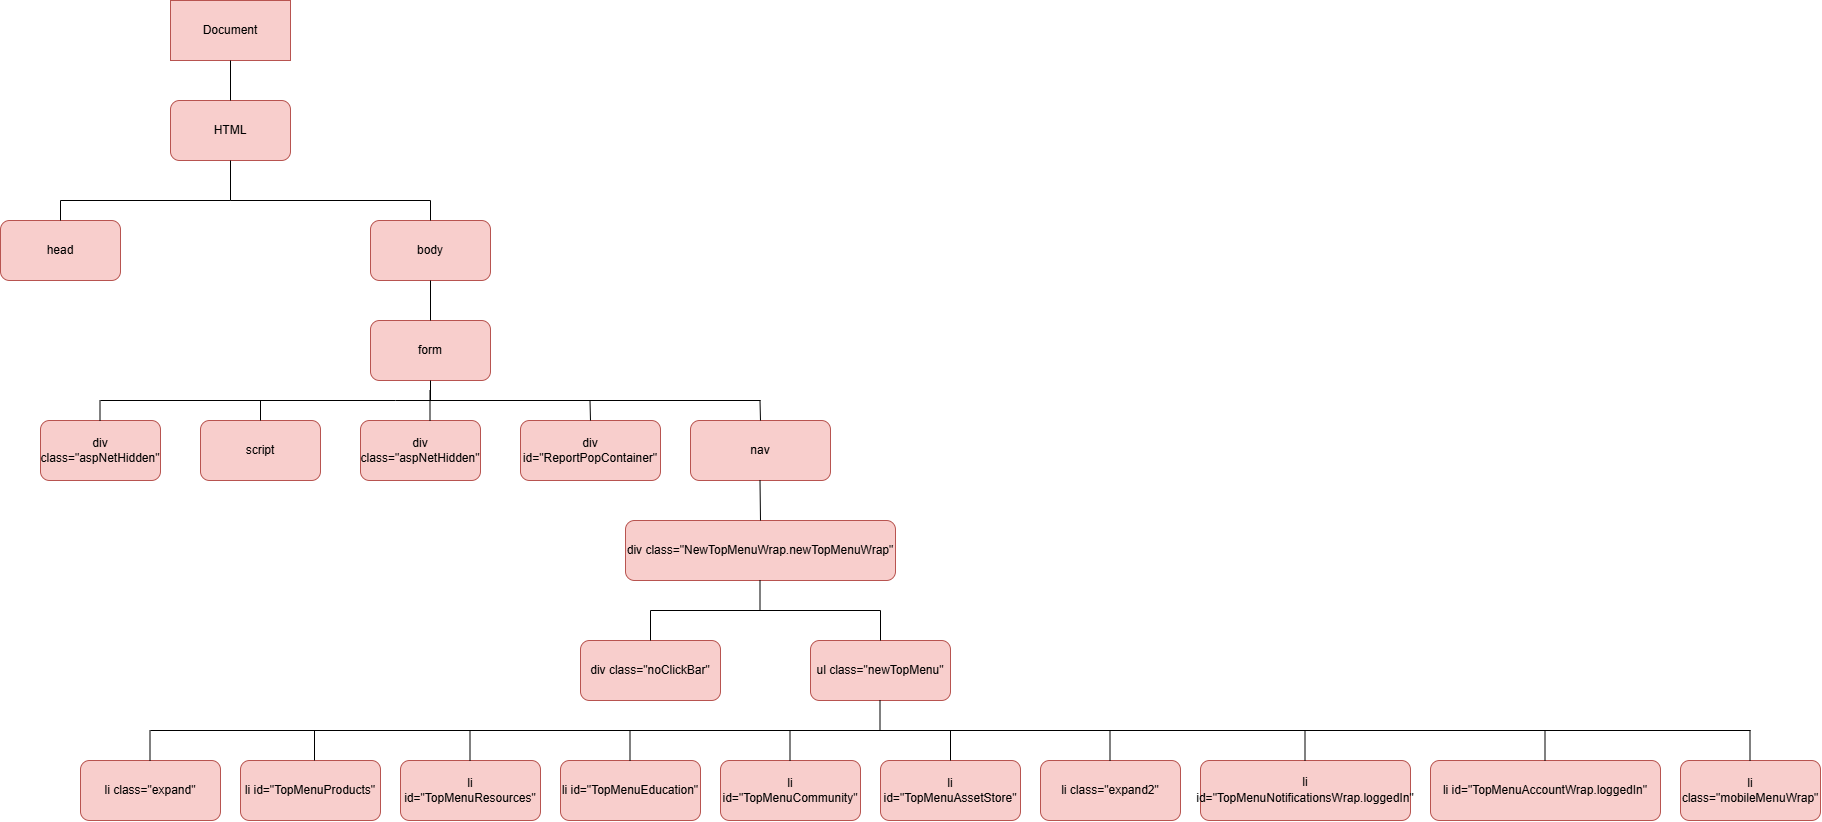

The diagram above was exported from draw.io. Its source (the exported page's mxGraphModel, read from the mxfile embedded in the PNG):
<mxGraphModel dx="2227" dy="1184" grid="1" gridSize="10" guides="1" tooltips="1" connect="1" arrows="1" fold="1" page="1" pageScale="1" pageWidth="850" pageHeight="1100" math="0" shadow="0">
  <root>
    <mxCell id="0" />
    <mxCell id="1" parent="0" />
    <mxCell id="yX7wj6LuDBPPgLdkuJKx-1" value="Document" style="rounded=0;whiteSpace=wrap;html=1;fillColor=#f8cecc;strokeColor=#b85450;" parent="1" vertex="1">
      <mxGeometry x="280" y="20" width="120" height="60" as="geometry" />
    </mxCell>
    <mxCell id="yX7wj6LuDBPPgLdkuJKx-2" value="HTML" style="rounded=1;whiteSpace=wrap;html=1;fillColor=#f8cecc;strokeColor=#b85450;" parent="1" vertex="1">
      <mxGeometry x="280" y="120" width="120" height="60" as="geometry" />
    </mxCell>
    <mxCell id="yX7wj6LuDBPPgLdkuJKx-3" value="body" style="rounded=1;whiteSpace=wrap;html=1;fillColor=#f8cecc;strokeColor=#b85450;" parent="1" vertex="1">
      <mxGeometry x="480" y="240" width="120" height="60" as="geometry" />
    </mxCell>
    <mxCell id="yX7wj6LuDBPPgLdkuJKx-4" value="head" style="rounded=1;whiteSpace=wrap;html=1;fillColor=#f8cecc;strokeColor=#b85450;" parent="1" vertex="1">
      <mxGeometry x="110" y="240" width="120" height="60" as="geometry" />
    </mxCell>
    <mxCell id="yX7wj6LuDBPPgLdkuJKx-5" value="form" style="rounded=1;whiteSpace=wrap;html=1;fillColor=#f8cecc;strokeColor=#b85450;" parent="1" vertex="1">
      <mxGeometry x="480" y="340" width="120" height="60" as="geometry" />
    </mxCell>
    <mxCell id="yX7wj6LuDBPPgLdkuJKx-6" value="div class=&quot;aspNetHidden&quot;" style="rounded=1;whiteSpace=wrap;html=1;fillColor=#f8cecc;strokeColor=#b85450;" parent="1" vertex="1">
      <mxGeometry x="150" y="440" width="120" height="60" as="geometry" />
    </mxCell>
    <mxCell id="yX7wj6LuDBPPgLdkuJKx-7" value="script" style="rounded=1;whiteSpace=wrap;html=1;fillColor=#f8cecc;strokeColor=#b85450;" parent="1" vertex="1">
      <mxGeometry x="310" y="440" width="120" height="60" as="geometry" />
    </mxCell>
    <mxCell id="yX7wj6LuDBPPgLdkuJKx-8" value="div class=&quot;aspNetHidden&quot;" style="rounded=1;whiteSpace=wrap;html=1;fillColor=#f8cecc;strokeColor=#b85450;" parent="1" vertex="1">
      <mxGeometry x="470" y="440" width="120" height="60" as="geometry" />
    </mxCell>
    <mxCell id="yX7wj6LuDBPPgLdkuJKx-9" value="div id=&quot;ReportPopContainer&quot;" style="rounded=1;whiteSpace=wrap;html=1;fillColor=#f8cecc;strokeColor=#b85450;" parent="1" vertex="1">
      <mxGeometry x="630" y="440" width="140" height="60" as="geometry" />
    </mxCell>
    <mxCell id="yX7wj6LuDBPPgLdkuJKx-10" value="nav" style="rounded=1;whiteSpace=wrap;html=1;fillColor=#f8cecc;strokeColor=#b85450;" parent="1" vertex="1">
      <mxGeometry x="800" y="440" width="140" height="60" as="geometry" />
    </mxCell>
    <mxCell id="yX7wj6LuDBPPgLdkuJKx-11" value="div class=&quot;NewTopMenuWrap.newTopMenuWrap&quot;" style="rounded=1;whiteSpace=wrap;html=1;fillColor=#f8cecc;strokeColor=#b85450;" parent="1" vertex="1">
      <mxGeometry x="735" y="540" width="270" height="60" as="geometry" />
    </mxCell>
    <mxCell id="yX7wj6LuDBPPgLdkuJKx-13" value="div class=&quot;noClickBar&quot;" style="rounded=1;whiteSpace=wrap;html=1;fillColor=#f8cecc;strokeColor=#b85450;" parent="1" vertex="1">
      <mxGeometry x="690" y="660" width="140" height="60" as="geometry" />
    </mxCell>
    <mxCell id="yX7wj6LuDBPPgLdkuJKx-14" value="ul class=&quot;newTopMenu&quot;" style="rounded=1;whiteSpace=wrap;html=1;fillColor=#f8cecc;strokeColor=#b85450;" parent="1" vertex="1">
      <mxGeometry x="920" y="660" width="140" height="60" as="geometry" />
    </mxCell>
    <mxCell id="yX7wj6LuDBPPgLdkuJKx-15" value="li id=&quot;TopMenuResources&quot;" style="rounded=1;whiteSpace=wrap;html=1;fillColor=#f8cecc;strokeColor=#b85450;" parent="1" vertex="1">
      <mxGeometry x="510" y="780" width="140" height="60" as="geometry" />
    </mxCell>
    <mxCell id="yX7wj6LuDBPPgLdkuJKx-16" value="li id=&quot;TopMenuProducts&quot;" style="rounded=1;whiteSpace=wrap;html=1;fillColor=#f8cecc;strokeColor=#b85450;" parent="1" vertex="1">
      <mxGeometry x="350" y="780" width="140" height="60" as="geometry" />
    </mxCell>
    <mxCell id="yX7wj6LuDBPPgLdkuJKx-17" value="li id=&quot;TopMenuEducation&quot;" style="rounded=1;whiteSpace=wrap;html=1;fillColor=#f8cecc;strokeColor=#b85450;" parent="1" vertex="1">
      <mxGeometry x="670" y="780" width="140" height="60" as="geometry" />
    </mxCell>
    <mxCell id="yX7wj6LuDBPPgLdkuJKx-18" value="li class=&quot;expand&quot;" style="rounded=1;whiteSpace=wrap;html=1;fillColor=#f8cecc;strokeColor=#b85450;" parent="1" vertex="1">
      <mxGeometry x="190" y="780" width="140" height="60" as="geometry" />
    </mxCell>
    <mxCell id="yX7wj6LuDBPPgLdkuJKx-19" value="li id=&quot;TopMenuCommunity&quot;" style="rounded=1;whiteSpace=wrap;html=1;fillColor=#f8cecc;strokeColor=#b85450;" parent="1" vertex="1">
      <mxGeometry x="830" y="780" width="140" height="60" as="geometry" />
    </mxCell>
    <mxCell id="yX7wj6LuDBPPgLdkuJKx-20" value="li id=&quot;TopMenuAssetStore&quot;" style="rounded=1;whiteSpace=wrap;html=1;fillColor=#f8cecc;strokeColor=#b85450;" parent="1" vertex="1">
      <mxGeometry x="990" y="780" width="140" height="60" as="geometry" />
    </mxCell>
    <mxCell id="yX7wj6LuDBPPgLdkuJKx-21" value="li class=&quot;expand2&quot;" style="rounded=1;whiteSpace=wrap;html=1;fillColor=#f8cecc;strokeColor=#b85450;" parent="1" vertex="1">
      <mxGeometry x="1150" y="780" width="140" height="60" as="geometry" />
    </mxCell>
    <mxCell id="yX7wj6LuDBPPgLdkuJKx-22" value="&lt;p style=&quot;line-height: 130%;&quot;&gt;li id=&quot;TopMenuNotificationsWrap.loggedIn&quot;&lt;/p&gt;" style="rounded=1;whiteSpace=wrap;html=1;fillColor=#f8cecc;strokeColor=#b85450;align=center;" parent="1" vertex="1">
      <mxGeometry x="1310" y="780" width="210" height="60" as="geometry" />
    </mxCell>
    <mxCell id="yX7wj6LuDBPPgLdkuJKx-25" value="li id=&quot;TopMenuAccountWrap.loggedIn&quot;" style="rounded=1;whiteSpace=wrap;html=1;fillColor=#f8cecc;strokeColor=#b85450;" parent="1" vertex="1">
      <mxGeometry x="1540" y="780" width="230" height="60" as="geometry" />
    </mxCell>
    <mxCell id="yX7wj6LuDBPPgLdkuJKx-26" value="li class=&quot;mobileMenuWrap&quot;" style="rounded=1;whiteSpace=wrap;html=1;fillColor=#f8cecc;strokeColor=#b85450;" parent="1" vertex="1">
      <mxGeometry x="1790" y="780" width="140" height="60" as="geometry" />
    </mxCell>
    <mxCell id="yX7wj6LuDBPPgLdkuJKx-27" value="" style="endArrow=none;html=1;rounded=0;" parent="1" edge="1">
      <mxGeometry width="50" height="50" relative="1" as="geometry">
        <mxPoint x="170" y="220" as="sourcePoint" />
        <mxPoint x="540" y="220" as="targetPoint" />
        <Array as="points">
          <mxPoint x="340" y="220" />
        </Array>
      </mxGeometry>
    </mxCell>
    <mxCell id="yX7wj6LuDBPPgLdkuJKx-30" value="" style="endArrow=none;html=1;rounded=0;entryX=0.5;entryY=1;entryDx=0;entryDy=0;" parent="1" target="yX7wj6LuDBPPgLdkuJKx-2" edge="1">
      <mxGeometry width="50" height="50" relative="1" as="geometry">
        <mxPoint x="340" y="220" as="sourcePoint" />
        <mxPoint x="340" y="360" as="targetPoint" />
      </mxGeometry>
    </mxCell>
    <mxCell id="yX7wj6LuDBPPgLdkuJKx-31" value="" style="endArrow=none;html=1;rounded=0;" parent="1" source="yX7wj6LuDBPPgLdkuJKx-4" edge="1">
      <mxGeometry width="50" height="50" relative="1" as="geometry">
        <mxPoint x="290" y="410" as="sourcePoint" />
        <mxPoint x="170" y="220" as="targetPoint" />
      </mxGeometry>
    </mxCell>
    <mxCell id="yX7wj6LuDBPPgLdkuJKx-32" value="" style="endArrow=none;html=1;rounded=0;" parent="1" source="yX7wj6LuDBPPgLdkuJKx-3" edge="1">
      <mxGeometry width="50" height="50" relative="1" as="geometry">
        <mxPoint x="290" y="410" as="sourcePoint" />
        <mxPoint x="540" y="220" as="targetPoint" />
      </mxGeometry>
    </mxCell>
    <mxCell id="yX7wj6LuDBPPgLdkuJKx-33" value="" style="endArrow=none;html=1;rounded=0;entryX=0.5;entryY=1;entryDx=0;entryDy=0;" parent="1" source="yX7wj6LuDBPPgLdkuJKx-5" target="yX7wj6LuDBPPgLdkuJKx-3" edge="1">
      <mxGeometry width="50" height="50" relative="1" as="geometry">
        <mxPoint x="290" y="410" as="sourcePoint" />
        <mxPoint x="340" y="360" as="targetPoint" />
      </mxGeometry>
    </mxCell>
    <mxCell id="yX7wj6LuDBPPgLdkuJKx-34" value="" style="endArrow=none;html=1;rounded=0;entryX=0.5;entryY=1;entryDx=0;entryDy=0;exitX=0.5;exitY=0;exitDx=0;exitDy=0;" parent="1" source="yX7wj6LuDBPPgLdkuJKx-2" target="yX7wj6LuDBPPgLdkuJKx-1" edge="1">
      <mxGeometry width="50" height="50" relative="1" as="geometry">
        <mxPoint x="290" y="410" as="sourcePoint" />
        <mxPoint x="340" y="360" as="targetPoint" />
      </mxGeometry>
    </mxCell>
    <mxCell id="Bk9UilE7Ypf1fCsRxRyn-1" value="" style="endArrow=none;html=1;rounded=0;entryX=0.5;entryY=1;entryDx=0;entryDy=0;" edge="1" parent="1" target="yX7wj6LuDBPPgLdkuJKx-5">
      <mxGeometry width="50" height="50" relative="1" as="geometry">
        <mxPoint x="540" y="420" as="sourcePoint" />
        <mxPoint x="540" y="570" as="targetPoint" />
      </mxGeometry>
    </mxCell>
    <mxCell id="Bk9UilE7Ypf1fCsRxRyn-2" value="" style="endArrow=none;html=1;rounded=0;" edge="1" parent="1">
      <mxGeometry width="50" height="50" relative="1" as="geometry">
        <mxPoint x="210" y="420" as="sourcePoint" />
        <mxPoint x="870" y="420" as="targetPoint" />
        <Array as="points">
          <mxPoint x="505" y="420" />
        </Array>
      </mxGeometry>
    </mxCell>
    <mxCell id="Bk9UilE7Ypf1fCsRxRyn-3" value="" style="endArrow=none;html=1;rounded=0;" edge="1" parent="1">
      <mxGeometry width="50" height="50" relative="1" as="geometry">
        <mxPoint x="539.5" y="440" as="sourcePoint" />
        <mxPoint x="539.5" y="410" as="targetPoint" />
        <Array as="points" />
      </mxGeometry>
    </mxCell>
    <mxCell id="Bk9UilE7Ypf1fCsRxRyn-4" value="" style="endArrow=none;html=1;rounded=0;" edge="1" parent="1">
      <mxGeometry width="50" height="50" relative="1" as="geometry">
        <mxPoint x="870" y="440" as="sourcePoint" />
        <mxPoint x="869.5" y="420" as="targetPoint" />
        <Array as="points" />
      </mxGeometry>
    </mxCell>
    <mxCell id="Bk9UilE7Ypf1fCsRxRyn-5" value="" style="endArrow=none;html=1;rounded=0;" edge="1" parent="1">
      <mxGeometry width="50" height="50" relative="1" as="geometry">
        <mxPoint x="700" y="440" as="sourcePoint" />
        <mxPoint x="699.5" y="420" as="targetPoint" />
        <Array as="points" />
      </mxGeometry>
    </mxCell>
    <mxCell id="Bk9UilE7Ypf1fCsRxRyn-6" value="" style="endArrow=none;html=1;rounded=0;" edge="1" parent="1">
      <mxGeometry width="50" height="50" relative="1" as="geometry">
        <mxPoint x="370" y="440" as="sourcePoint" />
        <mxPoint x="370" y="420" as="targetPoint" />
        <Array as="points" />
      </mxGeometry>
    </mxCell>
    <mxCell id="Bk9UilE7Ypf1fCsRxRyn-7" value="" style="endArrow=none;html=1;rounded=0;" edge="1" parent="1">
      <mxGeometry width="50" height="50" relative="1" as="geometry">
        <mxPoint x="209.5" y="440" as="sourcePoint" />
        <mxPoint x="209.5" y="420" as="targetPoint" />
        <Array as="points" />
      </mxGeometry>
    </mxCell>
    <mxCell id="Bk9UilE7Ypf1fCsRxRyn-8" value="" style="endArrow=none;html=1;rounded=0;" edge="1" parent="1">
      <mxGeometry width="50" height="50" relative="1" as="geometry">
        <mxPoint x="870" y="540" as="sourcePoint" />
        <mxPoint x="869.5" y="500" as="targetPoint" />
      </mxGeometry>
    </mxCell>
    <mxCell id="Bk9UilE7Ypf1fCsRxRyn-9" value="" style="endArrow=none;html=1;rounded=0;" edge="1" parent="1">
      <mxGeometry width="50" height="50" relative="1" as="geometry">
        <mxPoint x="990" y="660" as="sourcePoint" />
        <mxPoint x="990" y="630" as="targetPoint" />
      </mxGeometry>
    </mxCell>
    <mxCell id="Bk9UilE7Ypf1fCsRxRyn-10" value="" style="endArrow=none;html=1;rounded=0;" edge="1" parent="1">
      <mxGeometry width="50" height="50" relative="1" as="geometry">
        <mxPoint x="760" y="630" as="sourcePoint" />
        <mxPoint x="990" y="630" as="targetPoint" />
      </mxGeometry>
    </mxCell>
    <mxCell id="Bk9UilE7Ypf1fCsRxRyn-11" value="" style="endArrow=none;html=1;rounded=0;" edge="1" parent="1">
      <mxGeometry width="50" height="50" relative="1" as="geometry">
        <mxPoint x="760" y="660" as="sourcePoint" />
        <mxPoint x="760" y="630" as="targetPoint" />
      </mxGeometry>
    </mxCell>
    <mxCell id="Bk9UilE7Ypf1fCsRxRyn-12" value="" style="endArrow=none;html=1;rounded=0;" edge="1" parent="1">
      <mxGeometry width="50" height="50" relative="1" as="geometry">
        <mxPoint x="869.5" y="630" as="sourcePoint" />
        <mxPoint x="869.5" y="600" as="targetPoint" />
      </mxGeometry>
    </mxCell>
    <mxCell id="Bk9UilE7Ypf1fCsRxRyn-13" value="" style="endArrow=none;html=1;rounded=0;" edge="1" parent="1">
      <mxGeometry width="50" height="50" relative="1" as="geometry">
        <mxPoint x="260" y="750" as="sourcePoint" />
        <mxPoint x="1860" y="750" as="targetPoint" />
      </mxGeometry>
    </mxCell>
    <mxCell id="Bk9UilE7Ypf1fCsRxRyn-14" value="" style="endArrow=none;html=1;rounded=0;" edge="1" parent="1">
      <mxGeometry width="50" height="50" relative="1" as="geometry">
        <mxPoint x="989.5" y="750" as="sourcePoint" />
        <mxPoint x="989.5" y="720" as="targetPoint" />
      </mxGeometry>
    </mxCell>
    <mxCell id="Bk9UilE7Ypf1fCsRxRyn-15" value="" style="endArrow=none;html=1;rounded=0;" edge="1" parent="1">
      <mxGeometry width="50" height="50" relative="1" as="geometry">
        <mxPoint x="1060" y="780" as="sourcePoint" />
        <mxPoint x="1060" y="750" as="targetPoint" />
      </mxGeometry>
    </mxCell>
    <mxCell id="Bk9UilE7Ypf1fCsRxRyn-16" value="" style="endArrow=none;html=1;rounded=0;" edge="1" parent="1">
      <mxGeometry width="50" height="50" relative="1" as="geometry">
        <mxPoint x="899.5" y="780" as="sourcePoint" />
        <mxPoint x="899.5" y="750" as="targetPoint" />
      </mxGeometry>
    </mxCell>
    <mxCell id="Bk9UilE7Ypf1fCsRxRyn-17" value="" style="endArrow=none;html=1;rounded=0;" edge="1" parent="1">
      <mxGeometry width="50" height="50" relative="1" as="geometry">
        <mxPoint x="424" y="780" as="sourcePoint" />
        <mxPoint x="424" y="750" as="targetPoint" />
      </mxGeometry>
    </mxCell>
    <mxCell id="Bk9UilE7Ypf1fCsRxRyn-18" value="" style="endArrow=none;html=1;rounded=0;" edge="1" parent="1">
      <mxGeometry width="50" height="50" relative="1" as="geometry">
        <mxPoint x="259.5" y="780" as="sourcePoint" />
        <mxPoint x="259.5" y="750" as="targetPoint" />
      </mxGeometry>
    </mxCell>
    <mxCell id="Bk9UilE7Ypf1fCsRxRyn-19" value="" style="endArrow=none;html=1;rounded=0;" edge="1" parent="1">
      <mxGeometry width="50" height="50" relative="1" as="geometry">
        <mxPoint x="739.5" y="780" as="sourcePoint" />
        <mxPoint x="739.5" y="750" as="targetPoint" />
      </mxGeometry>
    </mxCell>
    <mxCell id="Bk9UilE7Ypf1fCsRxRyn-20" value="" style="endArrow=none;html=1;rounded=0;" edge="1" parent="1">
      <mxGeometry width="50" height="50" relative="1" as="geometry">
        <mxPoint x="579.5" y="780" as="sourcePoint" />
        <mxPoint x="579.5" y="750" as="targetPoint" />
      </mxGeometry>
    </mxCell>
    <mxCell id="Bk9UilE7Ypf1fCsRxRyn-21" value="" style="endArrow=none;html=1;rounded=0;" edge="1" parent="1">
      <mxGeometry width="50" height="50" relative="1" as="geometry">
        <mxPoint x="1859.5" y="780" as="sourcePoint" />
        <mxPoint x="1859.5" y="750" as="targetPoint" />
      </mxGeometry>
    </mxCell>
    <mxCell id="Bk9UilE7Ypf1fCsRxRyn-22" value="" style="endArrow=none;html=1;rounded=0;" edge="1" parent="1">
      <mxGeometry width="50" height="50" relative="1" as="geometry">
        <mxPoint x="1219.5" y="780" as="sourcePoint" />
        <mxPoint x="1219.5" y="750" as="targetPoint" />
      </mxGeometry>
    </mxCell>
    <mxCell id="Bk9UilE7Ypf1fCsRxRyn-23" value="" style="endArrow=none;html=1;rounded=0;" edge="1" parent="1">
      <mxGeometry width="50" height="50" relative="1" as="geometry">
        <mxPoint x="1414.5" y="780" as="sourcePoint" />
        <mxPoint x="1414.5" y="750" as="targetPoint" />
      </mxGeometry>
    </mxCell>
    <mxCell id="Bk9UilE7Ypf1fCsRxRyn-24" value="" style="endArrow=none;html=1;rounded=0;" edge="1" parent="1">
      <mxGeometry width="50" height="50" relative="1" as="geometry">
        <mxPoint x="1654.5" y="780" as="sourcePoint" />
        <mxPoint x="1654.5" y="750" as="targetPoint" />
      </mxGeometry>
    </mxCell>
  </root>
</mxGraphModel>